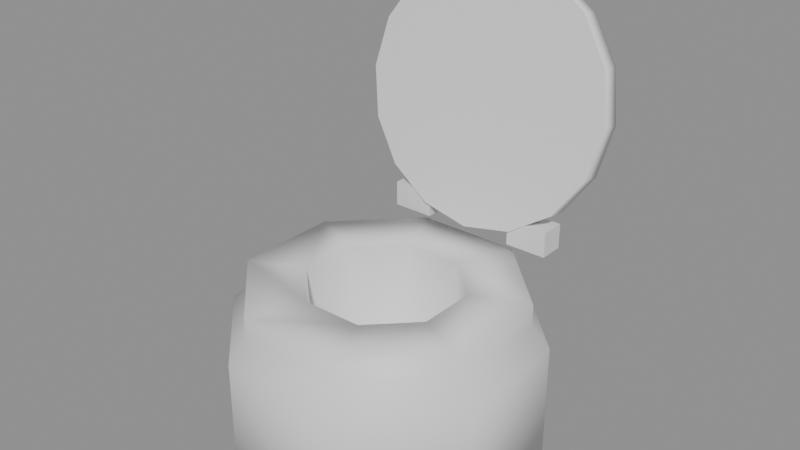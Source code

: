 # Source: ToiletSeat.blend  (saved by Blender 5.2.45; exported with 4.5.12 LTS)
import bpy
from mathutils import Matrix  # noqa: F401  (used for matrix-valued properties, if any)

bpy.ops.wm.read_factory_settings(use_empty=True)
scene = bpy.context.scene
scene.name = 'Scene'

# ---- materials (node trees are filled in below, after node groups)
mat_toiletseatstone = bpy.data.materials.new('ToiletSeatStone')
mat_toiletseatstone.diffuse_color = (0.45, 0.45, 0.43, 1.0)
mat_toiletseatwood = bpy.data.materials.new('ToiletSeatWood')
mat_toiletseatwood.diffuse_color = (0.35, 0.22, 0.1, 1.0)

# ---- material node trees
mat_toiletseatstone.use_nodes = True; mat_toiletseatstone.node_tree.nodes.clear()
_N = mat_toiletseatstone.node_tree.nodes; _L = mat_toiletseatstone.node_tree.links
n0 = _N.new('ShaderNodeBsdfPrincipled'); n0.name = 'Principled BSDF'; n0.location = (-200, 100)
n0.inputs[10].default_value = 0.005
n1 = _N.new('ShaderNodeOutputMaterial'); n1.name = 'Material Output'; n1.location = (200, 100)
_L.new(n0.outputs[0], n1.inputs[0])
n1.is_active_output = True
mat_toiletseatwood.use_nodes = True; mat_toiletseatwood.node_tree.nodes.clear()
_N = mat_toiletseatwood.node_tree.nodes; _L = mat_toiletseatwood.node_tree.links
n0 = _N.new('ShaderNodeBsdfPrincipled'); n0.name = 'Principled BSDF'; n0.location = (-200, 100)
n0.inputs[10].default_value = 0.005
n1 = _N.new('ShaderNodeOutputMaterial'); n1.name = 'Material Output'; n1.location = (200, 100)
_L.new(n0.outputs[0], n1.inputs[0])
n1.is_active_output = True

# ---- meshes
me_toiletseat = bpy.data.meshes.new('ToiletSeat')
me_toiletseat.from_pydata([(0.2494, 0.1033, 0.0), (0.1033, 0.2494, 0.0), (-0.1033, 0.2494, 0.0), (-0.2494, 0.1033, 0.0), (-0.2494, -0.1033, 0.0), (-0.1033, -0.2494, 0.0), (0.1033, -0.2494, 0.0), (0.2494, -0.1033, 0.0), (0.2494, 0.1033, 0.225), (0.1033, 0.2494, 0.225), (-0.1033, 0.2494, 0.225), (-0.2494, 0.1033, 0.225), (-0.2494, -0.1033, 0.225), (-0.1033, -0.2494, 0.225), (0.1033, -0.2494, 0.225), (0.2494, -0.1033, 0.225), (0.2217, 0.09184, 0.255), (0.09184, 0.2217, 0.255), (-0.09184, 0.2217, 0.255), (-0.2217, 0.09184, 0.255), (-0.2217, -0.09184, 0.255), (-0.09184, -0.2217, 0.255), (0.09184, -0.2217, 0.255), (0.2217, -0.09184, 0.255), (0.2217, 0.09184, 0.3), (0.09184, 0.2217, 0.3), (-0.09184, 0.2217, 0.3), (-0.2217, 0.09184, 0.3), (-0.2217, -0.09184, 0.3), (-0.09184, -0.2217, 0.3), (0.09184, -0.2217, 0.3), (0.2217, -0.09184, 0.3), (0.1247, 0.05166, 0.3), (0.05166, 0.1247, 0.3), (-0.05166, 0.1247, 0.3), (-0.1247, 0.05166, 0.3), (-0.1247, -0.05166, 0.3), (-0.05166, -0.1247, 0.3), (0.05166, -0.1247, 0.3), (0.1247, -0.05166, 0.3), (0.1178, 0.04879, 0.09), (0.04879, 0.1178, 0.09), (-0.04879, 0.1178, 0.09), (-0.1178, 0.04879, 0.09), (-0.1178, -0.04879, 0.09), (-0.04879, -0.1178, 0.09), (0.04879, -0.1178, 0.09), (0.1178, -0.04879, 0.09), (0.0, 0.0, 0.09), (-0.1575, 0.2175, 0.3525), (-0.1575, 0.2175, 0.3075), (0.0, 0.2084, 0.3179), (0.0, 0.2416, 0.3121), (0.08897, 0.2115, 0.3354), (0.08897, 0.2447, 0.3295), (0.1644, 0.2202, 0.385), (0.1644, 0.2534, 0.3791), (0.2148, 0.2333, 0.4593), (0.2148, 0.2665, 0.4534), (0.2325, 0.2488, 0.5469), (0.2325, 0.282, 0.541), (0.2148, 0.2642, 0.6345), (0.2148, 0.2974, 0.6287), (0.1644, 0.2773, 0.7088), (0.1644, 0.3105, 0.7029), (0.08897, 0.2861, 0.7584), (0.08897, 0.3193, 0.7526), (0.0, 0.2891, 0.7759), (0.0, 0.3224, 0.77), (-0.08897, 0.2861, 0.7584), (-0.08897, 0.3193, 0.7526), (-0.1644, 0.2773, 0.7088), (-0.1644, 0.3105, 0.7029), (-0.2148, 0.2642, 0.6345), (-0.2148, 0.2974, 0.6287), (-0.2325, 0.2488, 0.5469), (-0.2325, 0.282, 0.541), (-0.2148, 0.2333, 0.4593), (-0.2148, 0.2665, 0.4534), (-0.1644, 0.2202, 0.385), (-0.1644, 0.2534, 0.3791), (-0.08897, 0.2115, 0.3354), (-0.08897, 0.2447, 0.3295), (-0.1575, 0.2625, 0.3075), (-0.1575, 0.2625, 0.3525), (-0.0825, 0.2175, 0.3075), (-0.0825, 0.2175, 0.3525), (-0.0825, 0.2625, 0.3075), (-0.0825, 0.2625, 0.3525), (0.0825, 0.2175, 0.3075), (0.0825, 0.2175, 0.3525), (0.0825, 0.2625, 0.3075), (0.0825, 0.2625, 0.3525), (0.1575, 0.2175, 0.3075), (0.1575, 0.2175, 0.3525), (0.1575, 0.2625, 0.3075), (0.1575, 0.2625, 0.3525)], [], [(0, 1, 9, 8), (1, 2, 10, 9), (2, 3, 11, 10), (3, 4, 12, 11), (4, 5, 13, 12), (5, 6, 14, 13), (6, 7, 15, 14), (7, 0, 8, 15), (8, 9, 17, 16), (9, 10, 18, 17), (10, 11, 19, 18), (11, 12, 20, 19), (12, 13, 21, 20), (13, 14, 22, 21), (14, 15, 23, 22), (15, 8, 16, 23), (16, 17, 25, 24), (17, 18, 26, 25), (18, 19, 27, 26), (19, 20, 28, 27), (20, 21, 29, 28), (21, 22, 30, 29), (22, 23, 31, 30), (23, 16, 24, 31), (24, 25, 33, 32), (25, 26, 34, 33), (26, 27, 35, 34), (27, 28, 36, 35), (28, 29, 37, 36), (29, 30, 38, 37), (30, 31, 39, 38), (31, 24, 32, 39), (32, 33, 41, 40), (33, 34, 42, 41), (34, 35, 43, 42), (35, 36, 44, 43), (36, 37, 45, 44), (37, 38, 46, 45), (38, 39, 47, 46), (39, 32, 40, 47), (40, 41, 48), (41, 42, 48), (42, 43, 48), (43, 44, 48), (44, 45, 48), (45, 46, 48), (46, 47, 48), (47, 40, 48), (7, 6, 5, 4, 3, 2, 1, 0), (51, 52, 54, 53), (53, 54, 56, 55), (55, 56, 58, 57), (96, 92, 90, 94), (57, 58, 60, 59), (91, 95, 93, 89), (59, 60, 62, 61), (93, 94, 90, 89), (61, 62, 64, 63), (95, 96, 94, 93), (63, 64, 66, 65), (91, 92, 96, 95), (65, 66, 68, 67), (89, 90, 92, 91), (67, 68, 70, 69), (88, 84, 49, 86), (69, 70, 72, 71), (83, 87, 85, 50), (71, 72, 74, 73), (85, 86, 49, 50), (73, 74, 76, 75), (87, 88, 86, 85), (75, 76, 78, 77), (83, 84, 88, 87), (77, 78, 80, 79), (54, 52, 82, 80, 78, 76, 74, 72, 70, 68, 66, 64, 62, 60, 58, 56), (50, 49, 84, 83), (79, 80, 82, 81), (81, 82, 52, 51), (51, 53, 55, 57, 59, 61, 63, 65, 67, 69, 71, 73, 75, 77, 79, 81)])
me_toiletseat.polygons.foreach_set('use_smooth', [1, 1, 1, 1, 1, 1, 1, 1, 1, 1, 1, 1, 1, 1, 1, 1, 1, 1, 1, 1, 1, 1, 1, 1, 1, 1, 1, 1, 1, 1, 1, 1, 1, 1, 1, 1, 1, 1, 1, 1, 1, 1, 1, 1, 1, 1, 1, 1, 1, 1, 1, 1, 0, 1, 0, 1, 0, 1, 0, 1, 0, 1, 0, 1, 0, 1, 0, 1, 0, 1, 0, 1, 0, 0, 0, 0, 0, 0, 0])
me_toiletseat.polygons.foreach_set('material_index', [0, 0, 0, 0, 0, 0, 0, 0, 0, 0, 0, 0, 0, 0, 0, 0, 0, 0, 0, 0, 0, 0, 0, 0, 0, 0, 0, 0, 0, 0, 0, 0, 0, 0, 0, 0, 0, 0, 0, 0, 0, 0, 0, 0, 0, 0, 0, 0, 0, 1, 1, 1, 0, 1, 0, 1, 0, 1, 0, 1, 0, 1, 0, 1, 0, 1, 0, 1, 0, 1, 0, 1, 0, 1, 1, 1, 1, 1, 1])
_uv = me_toiletseat.uv_layers.new(name='UVMap')
_uv.uv.foreach_set('vector', [0.9362, 0.6169, 0.6807, 0.8725, 0.6807, 0.8725, 0.9362, 0.6169, 0.6807, 0.8725, 0.3193, 0.8725, 0.3193, 0.8725, 0.6807, 0.8725, 0.3193, 0.8725, 0.06376, 0.6169, 0.06376, 0.6169, 0.3193, 0.8725, 0.06376, 0.6169, 0.06376, 0.2555, 0.06376, 0.2555, 0.06376, 0.6169, 0.06376, 0.2555, 0.3193, 0.0, 0.3193, 0.0, 0.06376, 0.2555, 0.3193, 0.0, 0.6807, 0.0, 0.6807, 0.0, 0.3193, 0.0, 0.6807, 0.0, 0.9362, 0.2555, 0.9362, 0.2555, 0.6807, 0.0, 0.9362, 0.2555, 0.9362, 0.6169, 0.9362, 0.6169, 0.9362, 0.2555, 0.9362, 0.6169, 0.6807, 0.8725, 0.6606, 0.824, 0.8878, 0.5969, 0.6807, 0.8725, 0.3193, 0.8725, 0.3394, 0.824, 0.6606, 0.824, 0.3193, 0.8725, 0.06376, 0.6169, 0.1122, 0.5969, 0.3394, 0.824, 0.06376, 0.6169, 0.06376, 0.2555, 0.1122, 0.2756, 0.1122, 0.5969, 0.06376, 0.2555, 0.3193, 0.0, 0.3394, 0.04847, 0.1122, 0.2756, 0.3193, 0.0, 0.6807, 0.0, 0.6606, 0.04847, 0.3394, 0.04847, 0.6807, 0.0, 0.9362, 0.2555, 0.8878, 0.2756, 0.6606, 0.04847, 0.9362, 0.2555, 0.9362, 0.6169, 0.8878, 0.5969, 0.8878, 0.2756, 0.8878, 0.5969, 0.6606, 0.824, 0.6606, 0.824, 0.8878, 0.5969, 0.6606, 0.824, 0.3394, 0.824, 0.3394, 0.824, 0.6606, 0.824, 0.3394, 0.824, 0.1122, 0.5969, 0.1122, 0.5969, 0.3394, 0.824, 0.1122, 0.5969, 0.1122, 0.2756, 0.1122, 0.2756, 0.1122, 0.5969, 0.1122, 0.2756, 0.3394, 0.04847, 0.3394, 0.04847, 0.1122, 0.2756, 0.3394, 0.04847, 0.6606, 0.04847, 0.6606, 0.04847, 0.3394, 0.04847, 0.6606, 0.04847, 0.8878, 0.2756, 0.8878, 0.2756, 0.6606, 0.04847, 0.8878, 0.2756, 0.8878, 0.5969, 0.8878, 0.5969, 0.8878, 0.2756, 0.8878, 0.5969, 0.6606, 0.824, 0.5903, 0.6544, 0.7181, 0.5266, 0.6606, 0.824, 0.3394, 0.824, 0.4097, 0.6544, 0.5903, 0.6544, 0.3394, 0.824, 0.1122, 0.5969, 0.2819, 0.5266, 0.4097, 0.6544, 0.1122, 0.5969, 0.1122, 0.2756, 0.2819, 0.3459, 0.2819, 0.5266, 0.1122, 0.2756, 0.3394, 0.04847, 0.4097, 0.2181, 0.2819, 0.3459, 0.3394, 0.04847, 0.6606, 0.04847, 0.5903, 0.2181, 0.4097, 0.2181, 0.6606, 0.04847, 0.8878, 0.2756, 0.7181, 0.3459, 0.5903, 0.2181, 0.8878, 0.2756, 0.8878, 0.5969, 0.7181, 0.5266, 0.7181, 0.3459, 0.7181, 0.5266, 0.5903, 0.6544, 0.5853, 0.6422, 0.706, 0.5216, 0.5903, 0.6544, 0.4097, 0.6544, 0.4147, 0.6422, 0.5853, 0.6422, 0.4097, 0.6544, 0.2819, 0.5266, 0.294, 0.5216, 0.4147, 0.6422, 0.2819, 0.5266, 0.2819, 0.3459, 0.294, 0.3509, 0.294, 0.5216, 0.2819, 0.3459, 0.4097, 0.2181, 0.4147, 0.2302, 0.294, 0.3509, 0.4097, 0.2181, 0.5903, 0.2181, 0.5853, 0.2302, 0.4147, 0.2302, 0.5903, 0.2181, 0.7181, 0.3459, 0.706, 0.3509, 0.5853, 0.2302, 0.7181, 0.3459, 0.7181, 0.5266, 0.706, 0.5216, 0.706, 0.3509, 0.706, 0.5216, 0.5853, 0.6422, 0.5, 0.4362, 0.5853, 0.6422, 0.4147, 0.6422, 0.5, 0.4362, 0.4147, 0.6422, 0.294, 0.5216, 0.5, 0.4362, 0.294, 0.5216, 0.294, 0.3509, 0.5, 0.4362, 0.294, 0.3509, 0.4147, 0.2302, 0.5, 0.4362, 0.4147, 0.2302, 0.5853, 0.2302, 0.5, 0.4362, 0.5853, 0.2302, 0.706, 0.3509, 0.5, 0.4362, 0.706, 0.3509, 0.706, 0.5216, 0.5, 0.4362, 0.9362, 0.2555, 0.6807, 0.0, 0.3193, 0.0, 0.06376, 0.2555, 0.06376, 0.6169, 0.3193, 0.8725, 0.6807, 0.8725, 0.9362, 0.6169, 0.5, 0.8007, 0.5, 0.8588, 0.6556, 0.8642, 0.6556, 0.806, 0.6556, 0.806, 0.6556, 0.8642, 0.7875, 0.8795, 0.7875, 0.8213, 0.7875, 0.8213, 0.7875, 0.8795, 0.8757, 0.9024, 0.8757, 0.8442, 0.7754, 0.8953, 0.6443, 0.8953, 0.6443, 0.8166, 0.7754, 0.8166, 0.8757, 0.8442, 0.8757, 0.9024, 0.9066, 0.9294, 0.9066, 0.8713, 0.6443, 0.8953, 0.7754, 0.8953, 0.7754, 0.8166, 0.6443, 0.8166, 0.9066, 0.8713, 0.9066, 0.9294, 0.8757, 0.9564, 0.8757, 0.8983, 0.7754, 0.8166, 0.7754, 0.8166, 0.6443, 0.8166, 0.6443, 0.8166, 0.8757, 0.8983, 0.8757, 0.9564, 0.7875, 0.9793, 0.7875, 0.9212, 0.7754, 0.8953, 0.7754, 0.8953, 0.7754, 0.8166, 0.7754, 0.8166, 0.7875, 0.9212, 0.7875, 0.9793, 0.6556, 0.9946, 0.6556, 0.9365, 0.6443, 0.8953, 0.6443, 0.8953, 0.7754, 0.8953, 0.7754, 0.8953, 0.6556, 0.9365, 0.6556, 0.9946, 0.5, 1.0, 0.5, 0.9419, 0.6443, 0.8166, 0.6443, 0.8166, 0.6443, 0.8953, 0.6443, 0.8953, 0.5, 0.9419, 0.5, 1.0, 0.3444, 0.9946, 0.3444, 0.9365, 0.3557, 0.8953, 0.2246, 0.8953, 0.2246, 0.8166, 0.3557, 0.8166, 0.3444, 0.9365, 0.3444, 0.9946, 0.2125, 0.9793, 0.2125, 0.9212, 0.2246, 0.8953, 0.3557, 0.8953, 0.3557, 0.8166, 0.2246, 0.8166, 0.2125, 0.9212, 0.2125, 0.9793, 0.1243, 0.9564, 0.1243, 0.8983, 0.3557, 0.8166, 0.3557, 0.8166, 0.2246, 0.8166, 0.2246, 0.8166, 0.1243, 0.8983, 0.1243, 0.9564, 0.0934, 0.9294, 0.0934, 0.8713, 0.3557, 0.8953, 0.3557, 0.8953, 0.3557, 0.8166, 0.3557, 0.8166, 0.0934, 0.8713, 0.0934, 0.9294, 0.1243, 0.9024, 0.1243, 0.8442, 0.2246, 0.8953, 0.2246, 0.8953, 0.3557, 0.8953, 0.3557, 0.8953, 0.1243, 0.8442, 0.1243, 0.9024, 0.2125, 0.8795, 0.2125, 0.8213, 0.6556, 0.8642, 0.5, 0.8588, 0.3444, 0.8642, 0.2125, 0.8795, 0.1243, 0.9024, 0.0934, 0.9294, 0.1243, 0.9564, 0.2125, 0.9793, 0.3444, 0.9946, 0.5, 1.0, 0.6556, 0.9946, 0.7875, 0.9793, 0.8757, 0.9564, 0.9066, 0.9294, 0.8757, 0.9024, 0.7875, 0.8795, 0.2246, 0.8166, 0.2246, 0.8166, 0.2246, 0.8953, 0.2246, 0.8953, 0.2125, 0.8213, 0.2125, 0.8795, 0.3444, 0.8642, 0.3444, 0.806, 0.3444, 0.806, 0.3444, 0.8642, 0.5, 0.8588, 0.5, 0.8007, 0.5, 0.8007, 0.6556, 0.806, 0.7875, 0.8213, 0.8757, 0.8442, 0.9066, 0.8713, 0.8757, 0.8983, 0.7875, 0.9212, 0.6556, 0.9365, 0.5, 0.9419, 0.3444, 0.9365, 0.2125, 0.9212, 0.1243, 0.8983, 0.0934, 0.8713, 0.1243, 0.8442, 0.2125, 0.8213, 0.3444, 0.806])
me_toiletseat.materials.append(mat_toiletseatstone)
me_toiletseat.materials.append(mat_toiletseatwood)
me_toiletseat.update()

# ---- objects
ob_toiletseat = bpy.data.objects.new('ToiletSeat', me_toiletseat)

# ---- transforms, parenting, visibility, modifiers, constraints
ob_toiletseat.location = (0.0, 0.0, 0.0)

# ---- collection membership
scene.collection.objects.link(ob_toiletseat)

# ---- scene / render settings (as saved in the file)
scene.frame_start = 1; scene.frame_end = 250; scene.frame_set(1)
scene.render.engine = 'BLENDER_EEVEE_NEXT'
scene.render.bake_bias = 0.0
scene.render.bake_samples = 0
scene.render.compositor_device = 'GPU'
scene.eevee.use_volume_custom_range = False
scene.eevee.fast_gi_thickness_near = 0.1
scene.eevee.fast_gi_thickness_far = 0.0
scene.eevee.ray_tracing_options.screen_trace_thickness = 0.1
bpy.context.view_layer.update()

# ---- added for rendering (the .blend has no active camera and no usable light): camera, sun + grey world if the file has none
cam_auto = bpy.data.cameras.new('AutoCamera')
cam_auto.lens = 50.0
cam_auto.sensor_width = 36.0
cam_auto.clip_end = 1000.0
ob_auto_camera = bpy.data.objects.new('AutoCamera', cam_auto)
scene.collection.objects.link(ob_auto_camera)
ob_auto_camera.location = (1.00413, -1.1685, 1.19124)
ob_auto_camera.rotation_euler = (1.09748, -7.21219e-08, 0.694738)
scene.camera = ob_auto_camera
light_auto_sun = bpy.data.lights.new('AutoSun', 'SUN')
light_auto_sun.energy = 3.0
light_auto_sun.angle = 0.0523599
ob_auto_sun = bpy.data.objects.new('AutoSun', light_auto_sun)
scene.collection.objects.link(ob_auto_sun)
ob_auto_sun.rotation_euler = (0.872665, 0.174533, 0.523599)
if scene.world is None:
    world_auto = bpy.data.worlds.new('AutoWorld')
    world_auto.color = (0.3, 0.3, 0.3)
    scene.world = world_auto
bpy.context.view_layer.update()
